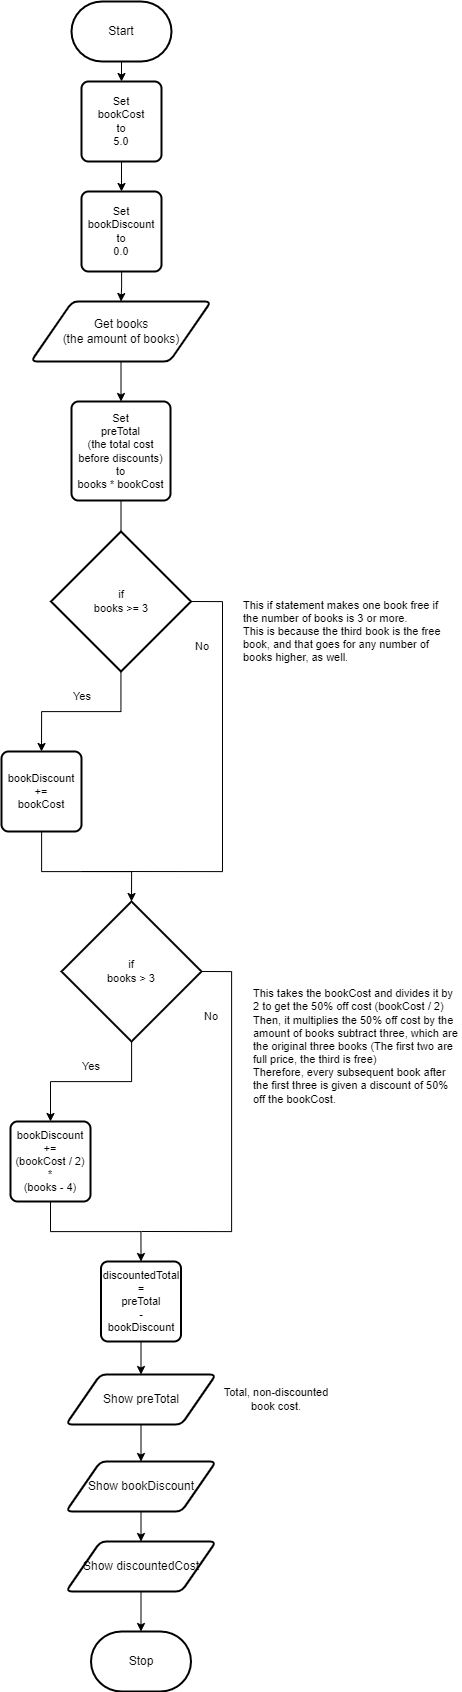

The diagram above was exported from draw.io. Its source (the exported page's mxGraphModel, read from the mxfile embedded in the PNG):
<mxGraphModel dx="2947" dy="1669" grid="1" gridSize="10" guides="1" tooltips="1" connect="1" arrows="1" fold="1" page="1" pageScale="1" pageWidth="850" pageHeight="1100" math="0" shadow="0">
  <root>
    <mxCell id="0" />
    <mxCell id="1" parent="0" />
    <mxCell id="37" style="edgeStyle=orthogonalEdgeStyle;shape=connector;rounded=0;html=1;entryX=0.5;entryY=0;entryDx=0;entryDy=0;labelBackgroundColor=default;strokeColor=default;fontFamily=Helvetica;fontSize=11;fontColor=default;endArrow=classic;elbow=vertical;" edge="1" parent="1" source="13" target="20">
      <mxGeometry relative="1" as="geometry" />
    </mxCell>
    <mxCell id="13" value="Start" style="strokeWidth=2;html=1;shape=mxgraph.flowchart.terminator;whiteSpace=wrap;" vertex="1" parent="1">
      <mxGeometry x="130" y="10" width="100" height="60" as="geometry" />
    </mxCell>
    <mxCell id="14" value="Stop" style="strokeWidth=2;html=1;shape=mxgraph.flowchart.terminator;whiteSpace=wrap;" vertex="1" parent="1">
      <mxGeometry x="149.5" y="1640" width="100" height="60" as="geometry" />
    </mxCell>
    <mxCell id="36" style="edgeStyle=orthogonalEdgeStyle;shape=connector;rounded=0;html=1;entryX=0.5;entryY=0;entryDx=0;entryDy=0;labelBackgroundColor=default;strokeColor=default;fontFamily=Helvetica;fontSize=11;fontColor=default;endArrow=classic;elbow=vertical;" edge="1" parent="1" source="16" target="35">
      <mxGeometry relative="1" as="geometry" />
    </mxCell>
    <mxCell id="16" value="Get books&lt;br&gt;(the amount of books)" style="shape=parallelogram;html=1;strokeWidth=2;perimeter=parallelogramPerimeter;whiteSpace=wrap;rounded=1;arcSize=12;size=0.23;" vertex="1" parent="1">
      <mxGeometry x="89.5" y="310" width="180" height="60" as="geometry" />
    </mxCell>
    <mxCell id="38" style="edgeStyle=orthogonalEdgeStyle;shape=connector;rounded=0;html=1;entryX=0.5;entryY=0;entryDx=0;entryDy=0;labelBackgroundColor=default;strokeColor=default;fontFamily=Helvetica;fontSize=11;fontColor=default;endArrow=classic;elbow=vertical;" edge="1" parent="1" source="20" target="34">
      <mxGeometry relative="1" as="geometry" />
    </mxCell>
    <mxCell id="20" value="Set &lt;br&gt;bookCost &lt;br&gt;to &lt;br&gt;5.0" style="rounded=1;whiteSpace=wrap;html=1;absoluteArcSize=1;arcSize=14;strokeWidth=2;fontFamily=Helvetica;fontSize=11;fontColor=default;" vertex="1" parent="1">
      <mxGeometry x="140" y="90" width="80" height="80" as="geometry" />
    </mxCell>
    <mxCell id="39" style="edgeStyle=orthogonalEdgeStyle;shape=connector;rounded=0;html=1;entryX=0.5;entryY=0;entryDx=0;entryDy=0;labelBackgroundColor=default;strokeColor=default;fontFamily=Helvetica;fontSize=11;fontColor=default;endArrow=classic;elbow=vertical;" edge="1" parent="1" source="34" target="16">
      <mxGeometry relative="1" as="geometry" />
    </mxCell>
    <mxCell id="34" value="Set&lt;br&gt;bookDiscount&lt;br&gt;to &lt;br&gt;0.0" style="rounded=1;whiteSpace=wrap;html=1;absoluteArcSize=1;arcSize=14;strokeWidth=2;fontFamily=Helvetica;fontSize=11;fontColor=default;" vertex="1" parent="1">
      <mxGeometry x="140" y="200" width="80" height="80" as="geometry" />
    </mxCell>
    <mxCell id="59" style="edgeStyle=orthogonalEdgeStyle;shape=connector;rounded=0;html=1;entryX=0.5;entryY=0;entryDx=0;entryDy=0;entryPerimeter=0;labelBackgroundColor=default;strokeColor=default;fontFamily=Helvetica;fontSize=11;fontColor=default;endArrow=none;endFill=0;elbow=vertical;" edge="1" parent="1" source="35" target="23">
      <mxGeometry relative="1" as="geometry" />
    </mxCell>
    <mxCell id="35" value="Set&lt;br&gt;preTotal&lt;br&gt;(the total cost before discounts)&lt;br&gt;to&lt;br&gt;books * bookCost" style="rounded=1;whiteSpace=wrap;html=1;absoluteArcSize=1;arcSize=14;strokeWidth=2;fontFamily=Helvetica;fontSize=11;fontColor=default;" vertex="1" parent="1">
      <mxGeometry x="130" y="410" width="99" height="99" as="geometry" />
    </mxCell>
    <mxCell id="46" value="This if statement makes one book free if the number of books is 3 or more.&lt;br&gt;This is because the third book is the free book, and that goes for any number of books higher, as well." style="text;strokeColor=none;align=left;fillColor=none;html=1;verticalAlign=middle;whiteSpace=wrap;rounded=0;fontFamily=Helvetica;fontSize=11;fontColor=default;" vertex="1" parent="1">
      <mxGeometry x="300" y="570" width="200" height="140" as="geometry" />
    </mxCell>
    <mxCell id="54" value="" style="group" vertex="1" connectable="0" parent="1">
      <mxGeometry x="69" y="910" width="231" height="330" as="geometry" />
    </mxCell>
    <mxCell id="48" style="edgeStyle=orthogonalEdgeStyle;shape=connector;rounded=0;html=1;exitX=1;exitY=0.5;exitDx=0;exitDy=0;exitPerimeter=0;labelBackgroundColor=default;strokeColor=default;fontFamily=Helvetica;fontSize=11;fontColor=default;endArrow=none;elbow=vertical;endFill=0;" edge="1" parent="54" source="49">
      <mxGeometry relative="1" as="geometry">
        <mxPoint x="131" y="330" as="targetPoint" />
        <Array as="points">
          <mxPoint x="221" y="70" />
          <mxPoint x="221" y="330" />
        </Array>
      </mxGeometry>
    </mxCell>
    <mxCell id="49" value="if&lt;br&gt;books &amp;gt; 3" style="strokeWidth=2;html=1;shape=mxgraph.flowchart.decision;whiteSpace=wrap;fontFamily=Helvetica;fontSize=11;fontColor=default;" vertex="1" parent="54">
      <mxGeometry x="51" width="140" height="140" as="geometry" />
    </mxCell>
    <mxCell id="50" value="Yes" style="text;strokeColor=none;align=center;fillColor=none;html=1;verticalAlign=middle;whiteSpace=wrap;rounded=0;fontFamily=Helvetica;fontSize=11;fontColor=default;" vertex="1" parent="54">
      <mxGeometry x="51" y="150" width="60" height="30" as="geometry" />
    </mxCell>
    <mxCell id="51" value="No" style="text;strokeColor=none;align=center;fillColor=none;html=1;verticalAlign=middle;whiteSpace=wrap;rounded=0;fontFamily=Helvetica;fontSize=11;fontColor=default;" vertex="1" parent="54">
      <mxGeometry x="171" y="100" width="60" height="30" as="geometry" />
    </mxCell>
    <mxCell id="53" value="bookDiscount&lt;br&gt;+=&lt;br&gt;(bookCost / 2)&lt;br&gt;*&lt;br&gt;(books - 4)" style="rounded=1;whiteSpace=wrap;html=1;absoluteArcSize=1;arcSize=14;strokeWidth=2;fontFamily=Helvetica;fontSize=11;fontColor=default;" vertex="1" parent="54">
      <mxGeometry y="220" width="80" height="80" as="geometry" />
    </mxCell>
    <mxCell id="47" style="edgeStyle=orthogonalEdgeStyle;shape=connector;rounded=0;html=1;entryX=0.5;entryY=0;entryDx=0;entryDy=0;labelBackgroundColor=default;strokeColor=default;fontFamily=Helvetica;fontSize=11;fontColor=default;endArrow=classic;elbow=vertical;" edge="1" parent="54" source="49" target="53">
      <mxGeometry relative="1" as="geometry" />
    </mxCell>
    <mxCell id="43" style="edgeStyle=orthogonalEdgeStyle;shape=connector;rounded=0;html=1;exitX=1;exitY=0.5;exitDx=0;exitDy=0;exitPerimeter=0;labelBackgroundColor=default;strokeColor=default;fontFamily=Helvetica;fontSize=11;fontColor=default;endArrow=none;elbow=vertical;endFill=0;" edge="1" parent="1" source="23">
      <mxGeometry relative="1" as="geometry">
        <mxPoint x="140" y="880" as="targetPoint" />
        <Array as="points">
          <mxPoint x="281" y="610" />
          <mxPoint x="281" y="880" />
        </Array>
      </mxGeometry>
    </mxCell>
    <mxCell id="23" value="if&lt;br&gt;books &amp;gt;= 3" style="strokeWidth=2;html=1;shape=mxgraph.flowchart.decision;whiteSpace=wrap;fontFamily=Helvetica;fontSize=11;fontColor=default;" vertex="1" parent="1">
      <mxGeometry x="109.5" y="540" width="140" height="140" as="geometry" />
    </mxCell>
    <mxCell id="28" value="Yes" style="text;strokeColor=none;align=center;fillColor=none;html=1;verticalAlign=middle;whiteSpace=wrap;rounded=0;fontFamily=Helvetica;fontSize=11;fontColor=default;" vertex="1" parent="1">
      <mxGeometry x="111" y="690" width="60" height="30" as="geometry" />
    </mxCell>
    <mxCell id="29" value="No" style="text;strokeColor=none;align=center;fillColor=none;html=1;verticalAlign=middle;whiteSpace=wrap;rounded=0;fontFamily=Helvetica;fontSize=11;fontColor=default;" vertex="1" parent="1">
      <mxGeometry x="231" y="640" width="60" height="30" as="geometry" />
    </mxCell>
    <mxCell id="61" style="edgeStyle=orthogonalEdgeStyle;shape=connector;rounded=0;html=1;entryX=0.5;entryY=0;entryDx=0;entryDy=0;entryPerimeter=0;labelBackgroundColor=default;strokeColor=default;fontFamily=Helvetica;fontSize=11;fontColor=default;endArrow=classic;elbow=vertical;" edge="1" parent="1" source="41" target="49">
      <mxGeometry relative="1" as="geometry">
        <Array as="points">
          <mxPoint x="100" y="880" />
          <mxPoint x="190" y="880" />
        </Array>
      </mxGeometry>
    </mxCell>
    <mxCell id="41" value="bookDiscount&lt;br&gt;+=&lt;br&gt;bookCost" style="rounded=1;whiteSpace=wrap;html=1;absoluteArcSize=1;arcSize=14;strokeWidth=2;fontFamily=Helvetica;fontSize=11;fontColor=default;" vertex="1" parent="1">
      <mxGeometry x="60" y="760" width="80" height="80" as="geometry" />
    </mxCell>
    <mxCell id="42" style="edgeStyle=orthogonalEdgeStyle;shape=connector;rounded=0;html=1;entryX=0.5;entryY=0;entryDx=0;entryDy=0;labelBackgroundColor=default;strokeColor=default;fontFamily=Helvetica;fontSize=11;fontColor=default;endArrow=classic;elbow=vertical;" edge="1" parent="1" source="23" target="41">
      <mxGeometry relative="1" as="geometry" />
    </mxCell>
    <mxCell id="62" value="&lt;div&gt;This takes the bookCost and divides it by 2 to get the 50% off cost (bookCost / 2)&lt;/div&gt;&lt;div&gt;&lt;span style=&quot;background-color: initial;&quot;&gt;Then, it multiplies the 50% off cost by the amount of books subtract three, which are the original three books (The first two are full price, the third is free)&lt;/span&gt;&lt;/div&gt;&lt;div&gt;&lt;span style=&quot;background-color: initial;&quot;&gt;Therefore, every subsequent book after the first three is given a discount of 50% off the bookCost.&lt;/span&gt;&lt;/div&gt;" style="text;strokeColor=none;align=left;fillColor=none;html=1;verticalAlign=middle;whiteSpace=wrap;rounded=0;fontFamily=Helvetica;fontSize=11;fontColor=default;" vertex="1" parent="1">
      <mxGeometry x="310" y="1020" width="210" height="70" as="geometry" />
    </mxCell>
    <mxCell id="67" style="edgeStyle=orthogonalEdgeStyle;shape=connector;rounded=0;html=1;entryX=0.5;entryY=0;entryDx=0;entryDy=0;labelBackgroundColor=default;strokeColor=default;fontFamily=Helvetica;fontSize=11;fontColor=default;endArrow=classic;elbow=vertical;" edge="1" parent="1" source="63" target="66">
      <mxGeometry relative="1" as="geometry" />
    </mxCell>
    <mxCell id="63" value="discountedTotal&lt;br&gt;=&lt;br&gt;preTotal&lt;br&gt;-&lt;br&gt;bookDiscount" style="rounded=1;whiteSpace=wrap;html=1;absoluteArcSize=1;arcSize=14;strokeWidth=2;fontFamily=Helvetica;fontSize=11;fontColor=default;" vertex="1" parent="1">
      <mxGeometry x="159.5" y="1270" width="80" height="80" as="geometry" />
    </mxCell>
    <mxCell id="52" style="edgeStyle=orthogonalEdgeStyle;shape=connector;rounded=0;html=1;labelBackgroundColor=default;strokeColor=default;fontFamily=Helvetica;fontSize=11;fontColor=default;endArrow=classic;elbow=vertical;entryX=0.5;entryY=0;entryDx=0;entryDy=0;" edge="1" parent="1" source="53" target="63">
      <mxGeometry relative="1" as="geometry">
        <mxPoint x="200" y="1360" as="targetPoint" />
        <Array as="points">
          <mxPoint x="109" y="1240" />
          <mxPoint x="200" y="1240" />
        </Array>
      </mxGeometry>
    </mxCell>
    <mxCell id="69" value="" style="group" vertex="1" connectable="0" parent="1">
      <mxGeometry x="124.5" y="1383" width="265.5" height="50" as="geometry" />
    </mxCell>
    <mxCell id="66" value="Show preTotal" style="shape=parallelogram;html=1;strokeWidth=2;perimeter=parallelogramPerimeter;whiteSpace=wrap;rounded=1;arcSize=12;size=0.23;" vertex="1" parent="69">
      <mxGeometry width="150" height="50" as="geometry" />
    </mxCell>
    <mxCell id="68" value="Total, non-discounted book cost." style="text;strokeColor=none;align=center;fillColor=none;html=1;verticalAlign=middle;whiteSpace=wrap;rounded=0;fontFamily=Helvetica;fontSize=11;fontColor=default;" vertex="1" parent="69">
      <mxGeometry x="155.5" y="10" width="110" height="30" as="geometry" />
    </mxCell>
    <mxCell id="75" style="edgeStyle=orthogonalEdgeStyle;shape=connector;rounded=0;html=1;entryX=0.5;entryY=0;entryDx=0;entryDy=0;labelBackgroundColor=default;strokeColor=default;fontFamily=Helvetica;fontSize=11;fontColor=default;endArrow=classic;elbow=vertical;" edge="1" parent="1" source="71" target="73">
      <mxGeometry relative="1" as="geometry" />
    </mxCell>
    <mxCell id="71" value="Show bookDiscount" style="shape=parallelogram;html=1;strokeWidth=2;perimeter=parallelogramPerimeter;whiteSpace=wrap;rounded=1;arcSize=12;size=0.23;" vertex="1" parent="1">
      <mxGeometry x="124.5" y="1470" width="150" height="50" as="geometry" />
    </mxCell>
    <mxCell id="76" style="edgeStyle=orthogonalEdgeStyle;shape=connector;rounded=0;html=1;entryX=0.5;entryY=0;entryDx=0;entryDy=0;entryPerimeter=0;labelBackgroundColor=default;strokeColor=default;fontFamily=Helvetica;fontSize=11;fontColor=default;endArrow=classic;elbow=vertical;" edge="1" parent="1" source="73" target="14">
      <mxGeometry relative="1" as="geometry" />
    </mxCell>
    <mxCell id="73" value="Show discountedCost" style="shape=parallelogram;html=1;strokeWidth=2;perimeter=parallelogramPerimeter;whiteSpace=wrap;rounded=1;arcSize=12;size=0.23;" vertex="1" parent="1">
      <mxGeometry x="124.5" y="1550" width="150" height="50" as="geometry" />
    </mxCell>
    <mxCell id="74" style="edgeStyle=orthogonalEdgeStyle;shape=connector;rounded=0;html=1;entryX=0.5;entryY=0;entryDx=0;entryDy=0;labelBackgroundColor=default;strokeColor=default;fontFamily=Helvetica;fontSize=11;fontColor=default;endArrow=classic;elbow=vertical;" edge="1" parent="1" source="66" target="71">
      <mxGeometry relative="1" as="geometry" />
    </mxCell>
  </root>
</mxGraphModel>